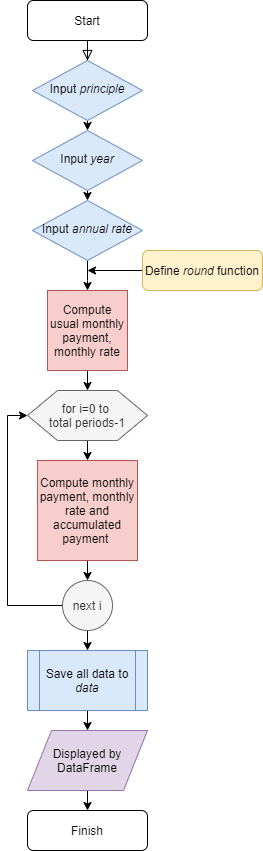

The diagram above was exported from draw.io. Its source (the exported page's mxGraphModel, read from the mxfile embedded in the PNG):
<mxGraphModel dx="1145" dy="499" grid="1" gridSize="10" guides="1" tooltips="1" connect="1" arrows="1" fold="1" page="1" pageScale="1" pageWidth="827" pageHeight="1169" math="0" shadow="0">
  <root>
    <mxCell id="WIyWlLk6GJQsqaUBKTNV-0" />
    <mxCell id="WIyWlLk6GJQsqaUBKTNV-1" parent="WIyWlLk6GJQsqaUBKTNV-0" />
    <mxCell id="WIyWlLk6GJQsqaUBKTNV-2" value="" style="rounded=0;html=1;jettySize=auto;orthogonalLoop=1;fontSize=11;endArrow=block;endFill=0;endSize=8;strokeWidth=1;shadow=0;labelBackgroundColor=none;edgeStyle=orthogonalEdgeStyle;" parent="WIyWlLk6GJQsqaUBKTNV-1" source="WIyWlLk6GJQsqaUBKTNV-3" target="WIyWlLk6GJQsqaUBKTNV-6" edge="1">
      <mxGeometry relative="1" as="geometry" />
    </mxCell>
    <mxCell id="WIyWlLk6GJQsqaUBKTNV-3" value="Start" style="rounded=1;whiteSpace=wrap;html=1;fontSize=12;glass=0;strokeWidth=1;shadow=0;" parent="WIyWlLk6GJQsqaUBKTNV-1" vertex="1">
      <mxGeometry x="160" y="40" width="120" height="40" as="geometry" />
    </mxCell>
    <mxCell id="-tdwKui6J8o1PLV10Bu5-21" style="edgeStyle=orthogonalEdgeStyle;rounded=0;orthogonalLoop=1;jettySize=auto;html=1;exitX=0.5;exitY=1;exitDx=0;exitDy=0;entryX=0.5;entryY=0;entryDx=0;entryDy=0;" edge="1" parent="WIyWlLk6GJQsqaUBKTNV-1" source="WIyWlLk6GJQsqaUBKTNV-6" target="-tdwKui6J8o1PLV10Bu5-2">
      <mxGeometry relative="1" as="geometry" />
    </mxCell>
    <mxCell id="WIyWlLk6GJQsqaUBKTNV-6" value="Input &lt;i&gt;principle&lt;/i&gt;" style="rhombus;whiteSpace=wrap;html=1;shadow=0;fontFamily=Helvetica;fontSize=12;align=center;strokeWidth=1;spacing=6;spacingTop=-4;fillColor=#dae8fc;strokeColor=#6c8ebf;" parent="WIyWlLk6GJQsqaUBKTNV-1" vertex="1">
      <mxGeometry x="165" y="100" width="110" height="60" as="geometry" />
    </mxCell>
    <mxCell id="-tdwKui6J8o1PLV10Bu5-22" style="edgeStyle=orthogonalEdgeStyle;rounded=0;orthogonalLoop=1;jettySize=auto;html=1;exitX=0.5;exitY=1;exitDx=0;exitDy=0;entryX=0.5;entryY=0;entryDx=0;entryDy=0;" edge="1" parent="WIyWlLk6GJQsqaUBKTNV-1" source="-tdwKui6J8o1PLV10Bu5-2" target="-tdwKui6J8o1PLV10Bu5-4">
      <mxGeometry relative="1" as="geometry" />
    </mxCell>
    <mxCell id="-tdwKui6J8o1PLV10Bu5-2" value="Input &lt;i&gt;year&lt;/i&gt;" style="rhombus;whiteSpace=wrap;html=1;shadow=0;fontFamily=Helvetica;fontSize=12;align=center;strokeWidth=1;spacing=6;spacingTop=-4;fillColor=#dae8fc;strokeColor=#6c8ebf;" vertex="1" parent="WIyWlLk6GJQsqaUBKTNV-1">
      <mxGeometry x="165" y="170" width="110" height="60" as="geometry" />
    </mxCell>
    <mxCell id="WIyWlLk6GJQsqaUBKTNV-11" value="Finish" style="rounded=1;whiteSpace=wrap;html=1;fontSize=12;glass=0;strokeWidth=1;shadow=0;" parent="WIyWlLk6GJQsqaUBKTNV-1" vertex="1">
      <mxGeometry x="160" y="850" width="120" height="40" as="geometry" />
    </mxCell>
    <mxCell id="-tdwKui6J8o1PLV10Bu5-23" style="edgeStyle=orthogonalEdgeStyle;rounded=0;orthogonalLoop=1;jettySize=auto;html=1;exitX=0;exitY=0.5;exitDx=0;exitDy=0;" edge="1" parent="WIyWlLk6GJQsqaUBKTNV-1" source="WIyWlLk6GJQsqaUBKTNV-12">
      <mxGeometry relative="1" as="geometry">
        <mxPoint x="220" y="310" as="targetPoint" />
      </mxGeometry>
    </mxCell>
    <mxCell id="WIyWlLk6GJQsqaUBKTNV-12" value="Define &lt;i&gt;round&lt;/i&gt; function" style="rounded=1;whiteSpace=wrap;html=1;fontSize=12;glass=0;strokeWidth=1;shadow=0;fillColor=#fff2cc;strokeColor=#d6b656;" parent="WIyWlLk6GJQsqaUBKTNV-1" vertex="1">
      <mxGeometry x="275" y="290" width="120" height="40" as="geometry" />
    </mxCell>
    <mxCell id="-tdwKui6J8o1PLV10Bu5-6" style="edgeStyle=orthogonalEdgeStyle;rounded=0;orthogonalLoop=1;jettySize=auto;html=1;exitX=0.5;exitY=1;exitDx=0;exitDy=0;entryX=0.5;entryY=0;entryDx=0;entryDy=0;" edge="1" parent="WIyWlLk6GJQsqaUBKTNV-1" source="-tdwKui6J8o1PLV10Bu5-4" target="-tdwKui6J8o1PLV10Bu5-5">
      <mxGeometry relative="1" as="geometry">
        <Array as="points">
          <mxPoint x="220" y="320" />
          <mxPoint x="220" y="320" />
        </Array>
      </mxGeometry>
    </mxCell>
    <mxCell id="-tdwKui6J8o1PLV10Bu5-4" value="Input &lt;i&gt;annual rate&lt;/i&gt;" style="rhombus;whiteSpace=wrap;html=1;shadow=0;fontFamily=Helvetica;fontSize=12;align=center;strokeWidth=1;spacing=6;spacingTop=-4;fillColor=#dae8fc;strokeColor=#6c8ebf;" vertex="1" parent="WIyWlLk6GJQsqaUBKTNV-1">
      <mxGeometry x="165" y="240" width="110" height="60" as="geometry" />
    </mxCell>
    <mxCell id="-tdwKui6J8o1PLV10Bu5-18" style="edgeStyle=orthogonalEdgeStyle;rounded=0;orthogonalLoop=1;jettySize=auto;html=1;exitX=0.5;exitY=1;exitDx=0;exitDy=0;entryX=0.5;entryY=0;entryDx=0;entryDy=0;" edge="1" parent="WIyWlLk6GJQsqaUBKTNV-1" source="-tdwKui6J8o1PLV10Bu5-5" target="-tdwKui6J8o1PLV10Bu5-9">
      <mxGeometry relative="1" as="geometry" />
    </mxCell>
    <mxCell id="-tdwKui6J8o1PLV10Bu5-5" value="Compute usual monthly payment, monthly rate" style="whiteSpace=wrap;html=1;aspect=fixed;fillColor=#f8cecc;strokeColor=#b85450;" vertex="1" parent="WIyWlLk6GJQsqaUBKTNV-1">
      <mxGeometry x="180" y="330" width="80" height="80" as="geometry" />
    </mxCell>
    <mxCell id="-tdwKui6J8o1PLV10Bu5-19" style="edgeStyle=orthogonalEdgeStyle;rounded=0;orthogonalLoop=1;jettySize=auto;html=1;exitX=0.5;exitY=1;exitDx=0;exitDy=0;entryX=0.5;entryY=0;entryDx=0;entryDy=0;" edge="1" parent="WIyWlLk6GJQsqaUBKTNV-1" source="-tdwKui6J8o1PLV10Bu5-9" target="-tdwKui6J8o1PLV10Bu5-10">
      <mxGeometry relative="1" as="geometry" />
    </mxCell>
    <mxCell id="-tdwKui6J8o1PLV10Bu5-9" value="for i=0 to &lt;br&gt;total periods-1" style="shape=hexagon;perimeter=hexagonPerimeter2;whiteSpace=wrap;html=1;fillColor=#f5f5f5;strokeColor=#666666;fontColor=#333333;" vertex="1" parent="WIyWlLk6GJQsqaUBKTNV-1">
      <mxGeometry x="160" y="430" width="120" height="50" as="geometry" />
    </mxCell>
    <mxCell id="-tdwKui6J8o1PLV10Bu5-20" style="edgeStyle=orthogonalEdgeStyle;rounded=0;orthogonalLoop=1;jettySize=auto;html=1;exitX=0.5;exitY=1;exitDx=0;exitDy=0;entryX=0.5;entryY=0;entryDx=0;entryDy=0;" edge="1" parent="WIyWlLk6GJQsqaUBKTNV-1" source="-tdwKui6J8o1PLV10Bu5-10" target="-tdwKui6J8o1PLV10Bu5-11">
      <mxGeometry relative="1" as="geometry" />
    </mxCell>
    <mxCell id="-tdwKui6J8o1PLV10Bu5-10" value="Compute monthly payment, monthly rate and accumulated payment&amp;nbsp;" style="whiteSpace=wrap;html=1;aspect=fixed;fillColor=#f8cecc;strokeColor=#b85450;" vertex="1" parent="WIyWlLk6GJQsqaUBKTNV-1">
      <mxGeometry x="170" y="500" width="100" height="100" as="geometry" />
    </mxCell>
    <mxCell id="-tdwKui6J8o1PLV10Bu5-16" style="edgeStyle=orthogonalEdgeStyle;rounded=0;orthogonalLoop=1;jettySize=auto;html=1;exitX=0;exitY=0.5;exitDx=0;exitDy=0;entryX=0;entryY=0.5;entryDx=0;entryDy=0;" edge="1" parent="WIyWlLk6GJQsqaUBKTNV-1" source="-tdwKui6J8o1PLV10Bu5-11" target="-tdwKui6J8o1PLV10Bu5-9">
      <mxGeometry relative="1" as="geometry" />
    </mxCell>
    <mxCell id="-tdwKui6J8o1PLV10Bu5-28" style="edgeStyle=orthogonalEdgeStyle;rounded=0;orthogonalLoop=1;jettySize=auto;html=1;exitX=0.5;exitY=1;exitDx=0;exitDy=0;entryX=0.5;entryY=0;entryDx=0;entryDy=0;" edge="1" parent="WIyWlLk6GJQsqaUBKTNV-1" source="-tdwKui6J8o1PLV10Bu5-11" target="-tdwKui6J8o1PLV10Bu5-27">
      <mxGeometry relative="1" as="geometry" />
    </mxCell>
    <mxCell id="-tdwKui6J8o1PLV10Bu5-11" value="next i" style="ellipse;whiteSpace=wrap;html=1;aspect=fixed;fillColor=#f5f5f5;strokeColor=#666666;fontColor=#333333;" vertex="1" parent="WIyWlLk6GJQsqaUBKTNV-1">
      <mxGeometry x="195" y="620" width="50" height="50" as="geometry" />
    </mxCell>
    <mxCell id="-tdwKui6J8o1PLV10Bu5-30" style="edgeStyle=orthogonalEdgeStyle;rounded=0;orthogonalLoop=1;jettySize=auto;html=1;exitX=0.5;exitY=1;exitDx=0;exitDy=0;entryX=0.5;entryY=0;entryDx=0;entryDy=0;" edge="1" parent="WIyWlLk6GJQsqaUBKTNV-1" source="-tdwKui6J8o1PLV10Bu5-27" target="-tdwKui6J8o1PLV10Bu5-29">
      <mxGeometry relative="1" as="geometry" />
    </mxCell>
    <mxCell id="-tdwKui6J8o1PLV10Bu5-27" value="&lt;span style=&quot;white-space: normal&quot;&gt;Save all data to &lt;i&gt;data&lt;/i&gt;&lt;/span&gt;" style="shape=process;whiteSpace=wrap;html=1;backgroundOutline=1;fillColor=#dae8fc;strokeColor=#6c8ebf;" vertex="1" parent="WIyWlLk6GJQsqaUBKTNV-1">
      <mxGeometry x="160" y="690" width="120" height="60" as="geometry" />
    </mxCell>
    <mxCell id="-tdwKui6J8o1PLV10Bu5-31" style="edgeStyle=orthogonalEdgeStyle;rounded=0;orthogonalLoop=1;jettySize=auto;html=1;exitX=0.5;exitY=1;exitDx=0;exitDy=0;entryX=0.5;entryY=0;entryDx=0;entryDy=0;" edge="1" parent="WIyWlLk6GJQsqaUBKTNV-1" source="-tdwKui6J8o1PLV10Bu5-29" target="WIyWlLk6GJQsqaUBKTNV-11">
      <mxGeometry relative="1" as="geometry" />
    </mxCell>
    <mxCell id="-tdwKui6J8o1PLV10Bu5-29" value="Displayed by DataFrame" style="shape=parallelogram;perimeter=parallelogramPerimeter;whiteSpace=wrap;html=1;fillColor=#e1d5e7;strokeColor=#9673a6;" vertex="1" parent="WIyWlLk6GJQsqaUBKTNV-1">
      <mxGeometry x="160" y="770" width="120" height="60" as="geometry" />
    </mxCell>
  </root>
</mxGraphModel>